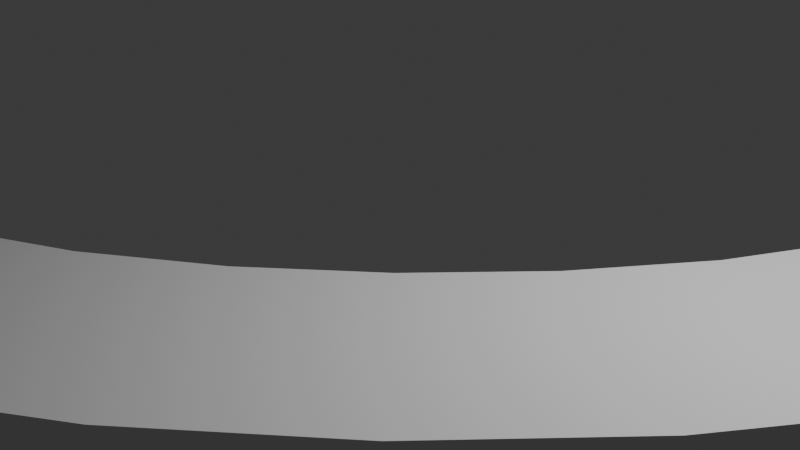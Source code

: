 # Source: Pavement_Bend2.blend  (saved by Blender 4.5.91; exported with 4.5.12 LTS)
import bpy
from mathutils import Matrix  # noqa: F401  (used for matrix-valued properties, if any)

bpy.ops.wm.read_factory_settings(use_empty=True)
scene = bpy.context.scene
scene.name = 'Scene'

# ---- collections
col_collection = bpy.data.collections.new('Collection'); scene.collection.children.link(col_collection)

# ---- world
world_world = bpy.data.worlds.new('World'); scene.world = world_world
world_world.use_nodes = True; world_world.node_tree.nodes.clear()
_N = world_world.node_tree.nodes; _L = world_world.node_tree.links
n0 = _N.new('ShaderNodeOutputWorld'); n0.name = 'World Output'; n0.location = (200, 100)
n1 = _N.new('ShaderNodeBackground'); n1.name = 'Background'; n1.location = (-200, 100)
n1.inputs[0].default_value = (0.05088, 0.05088, 0.05088, 1.0)
_L.new(n1.outputs[0], n0.inputs[0])
n0.is_active_output = True
world_world.color = (0.05088, 0.05088, 0.05088)
world_world.sun_shadow_jitter_overblur = 0.0

# ---- cameras
cam_camera = bpy.data.cameras.new('Camera')
cam_camera.clip_end = 100.0
cam_camera.ortho_scale = 7.314

# ---- lights
light_light = bpy.data.lights.new('Light', 'POINT')
light_light.energy = 1000.0
light_light.shadow_soft_size = 0.1

# ---- meshes
me_cube_032 = bpy.data.meshes.new('Cube.032')
me_cube_032.from_pydata([(4.0, 4.0, 0.2), (4.0, 4.0, -0.5), (4.0, 4.0, 0.2), (4.0, 4.0, -0.5), (6.4, 4.0, -0.5), (6.4, 4.0, 0.2), (-4.0, -4.0, 0.2), (-4.0, -4.0, -0.5), (-4.0, -6.4, 0.2), (-4.0, -6.4, -0.5), (3.604, 2.569, -0.5), (2.913, 1.255, -0.5), (2.052, 0.04511, -0.5), (1.06, -1.06, -0.5), (-0.04511, -2.052, -0.5), (-1.255, -2.913, -0.5), (-2.569, -3.604, -0.5), (6.093, 2.243, -0.5), (5.298, 0.5008, -0.5), (4.155, -1.181, -0.5), (2.757, -2.757, -0.5), (1.181, -4.155, -0.5), (-0.5008, -5.298, -0.5), (-2.243, -6.093, -0.5), (6.093, 2.243, 0.2), (5.298, 0.5008, 0.2), (4.155, -1.181, 0.2), (2.757, -2.757, 0.2), (1.181, -4.155, 0.2), (-0.5008, -5.298, 0.2), (-2.243, -6.093, 0.2), (-2.569, -3.604, 0.2), (-1.255, -2.913, 0.2), (-0.04511, -2.052, 0.2), (1.06, -1.06, 0.2), (2.052, 0.04511, 0.2), (2.913, 1.255, 0.2), (3.604, 2.569, 0.2)], [(2, 0), (1, 3)], [(8, 9, 23, 30), (6, 8, 30, 31), (9, 7, 16, 23), (7, 6, 31, 16), (23, 16, 15, 22), (22, 15, 14, 21), (21, 14, 13, 20), (20, 13, 12, 19), (19, 12, 11, 18), (18, 11, 10, 17), (17, 10, 3, 4), (30, 23, 22, 29), (29, 22, 21, 28), (28, 21, 20, 27), (27, 20, 19, 26), (26, 19, 18, 25), (25, 18, 17, 24), (24, 17, 4, 5), (31, 30, 29, 32), (32, 29, 28, 33), (33, 28, 27, 34), (34, 27, 26, 35), (35, 26, 25, 36), (36, 25, 24, 37), (37, 24, 5, 2), (16, 31, 32, 15), (15, 32, 33, 14), (14, 33, 34, 13), (13, 34, 35, 12), (12, 35, 36, 11), (11, 36, 37, 10), (10, 37, 2, 3), (3, 2, 5, 4), (6, 7, 9, 8)])
_k = set([(1, 3)])
me_cube_032.attributes.new('sharp_edge', 'BOOLEAN', 'EDGE').data.foreach_set('value', [ (min(e.vertices), max(e.vertices)) in _k for e in me_cube_032.edges])
_uv = me_cube_032.uv_layers.new(name='UVMap')
_uv.uv.foreach_set('vector', [0.6253, 0.9963, 0.5777, 0.9963, 0.5777, 0.8914, 0.6253, 0.8914, -4.47e-09, 0.1154, 0.1154, 4.47e-09, 0.1851, 0.09924, 0.04974, 0.2032, 0.4148, -3.899e-08, 0.5301, 0.1154, 0.4804, 0.2032, 0.3451, 0.09924, 0.5777, 0.8846, 0.5301, 0.8846, 0.5301, 0.7968, 0.5777, 0.7968, 0.3451, 0.09924, 0.4804, 0.2032, 0.4504, 0.2996, 0.2995, 0.2212, 0.2995, 0.2212, 0.4504, 0.2996, 0.4337, 0.3992, 0.2736, 0.357, 0.2736, 0.357, 0.4337, 0.3992, 0.4282, 0.5, 0.2651, 0.5, 0.2651, 0.5, 0.4282, 0.5, 0.4337, 0.6008, 0.2736, 0.643, 0.2736, 0.643, 0.4337, 0.6008, 0.4504, 0.7004, 0.2995, 0.7788, 0.2995, 0.7788, 0.4504, 0.7004, 0.4804, 0.7968, 0.3451, 0.9008, 0.3451, 0.9008, 0.4804, 0.7968, 0.5301, 0.8846, 0.4148, 1.0, 0.6253, 0.8914, 0.5777, 0.8914, 0.5777, 0.766, 0.6253, 0.766, 0.6253, 0.766, 0.5777, 0.766, 0.5777, 0.6284, 0.6253, 0.6284, 0.6253, 0.6284, 0.5777, 0.6284, 0.5777, 0.4853, 0.6253, 0.4853, 0.6253, 0.4853, 0.5777, 0.4853, 0.5777, 0.3435, 0.6253, 0.3435, 0.6253, 0.3435, 0.5777, 0.3435, 0.5777, 0.2105, 0.6253, 0.2105, 0.6253, 0.2105, 0.5777, 0.2105, 0.5777, 0.09288, 0.6253, 0.09288, 0.6253, 0.09288, 0.5777, 0.09288, 0.5777, 2.122e-08, 0.6253, 1.763e-08, 0.04974, 0.2032, 0.1851, 0.09924, 0.2306, 0.2212, 0.07972, 0.2996, 0.07972, 0.2996, 0.2306, 0.2212, 0.2566, 0.357, 0.09647, 0.3992, 0.09647, 0.3992, 0.2566, 0.357, 0.2651, 0.5, 0.1019, 0.5, 0.1019, 0.5, 0.2651, 0.5, 0.2566, 0.643, 0.09647, 0.6008, 0.09647, 0.6008, 0.2566, 0.643, 0.2306, 0.7788, 0.07972, 0.7004, 0.07972, 0.7004, 0.2306, 0.7788, 0.1851, 0.9008, 0.04974, 0.7968, 0.04974, 0.7968, 0.1851, 0.9008, 0.1154, 1.0, -5.72e-08, 0.8846, 0.5777, 0.7968, 0.5301, 0.7968, 0.5301, 0.7004, 0.5777, 0.7004, 0.5777, 0.7004, 0.5301, 0.7004, 0.5301, 0.6008, 0.5777, 0.6008, 0.5777, 0.6008, 0.5301, 0.6008, 0.5301, 0.5, 0.5777, 0.5, 0.5777, 0.5, 0.5301, 0.5, 0.5301, 0.3992, 0.5777, 0.3992, 0.5777, 0.3992, 0.5301, 0.3992, 0.5301, 0.2996, 0.5777, 0.2996, 0.5777, 0.2996, 0.5301, 0.2996, 0.5301, 0.2032, 0.5777, 0.2032, 0.5777, 0.2032, 0.5301, 0.2032, 0.5301, 0.1154, 0.5777, 0.1154, 0.5777, 0.1154, 0.5301, 0.1154, 0.5301, 7.603e-09, 0.5777, 1.12e-08, 0.5301, 0.8846, 0.5777, 0.8846, 0.5777, 1.0, 0.5301, 1.0])
me_cube_032.update()

# ---- objects
ob_light = bpy.data.objects.new('Light', light_light)
ob_camera = bpy.data.objects.new('Camera', cam_camera)
ob_pavement_bend2 = bpy.data.objects.new('Pavement_Bend2', me_cube_032)

# ---- transforms, parenting, visibility, modifiers, constraints
ob_light.location = (4.076, 1.005, 5.904)
ob_light.rotation_euler = (0.6503, 0.05522, 1.866)
ob_light.lock_rotations_4d = False
ob_light.empty_display_type = 'ARROWS'
ob_light.color = (0.0, 0.0, 0.0, 0.0)
ob_light.lineart.crease_threshold = 0.0
ob_camera.location = (7.359, -6.926, 4.958)
ob_camera.rotation_euler = (1.109, 0.0, 0.8149)
ob_camera.lock_rotations_4d = False
ob_camera.empty_display_type = 'ARROWS'
ob_camera.color = (0.0, 0.0, 0.0, 0.0)
ob_camera.display_type = 'WIRE'
ob_camera.lineart.crease_threshold = 0.0
ob_pavement_bend2.location = (0.0, 0.0, 0.0)

# ---- collection membership
col_collection.objects.link(ob_light)
col_collection.objects.link(ob_camera)
col_collection.objects.link(ob_pavement_bend2)

# ---- scene / render settings (as saved in the file)
scene.camera = ob_camera
scene.frame_start = 1; scene.frame_end = 250; scene.frame_set(1)
scene.render.engine = 'BLENDER_EEVEE_NEXT'
bpy.context.view_layer.update()
